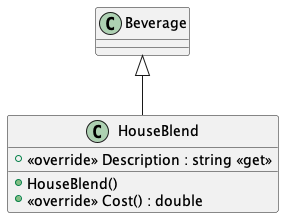

The diagram above was rendered by PlantUML. Its source (embedded in the PNG):
@startuml
class HouseBlend {
    + HouseBlend()
    + <<override>> Description : string <<get>>
    + <<override>> Cost() : double
}
Beverage <|-- HouseBlend
@enduml